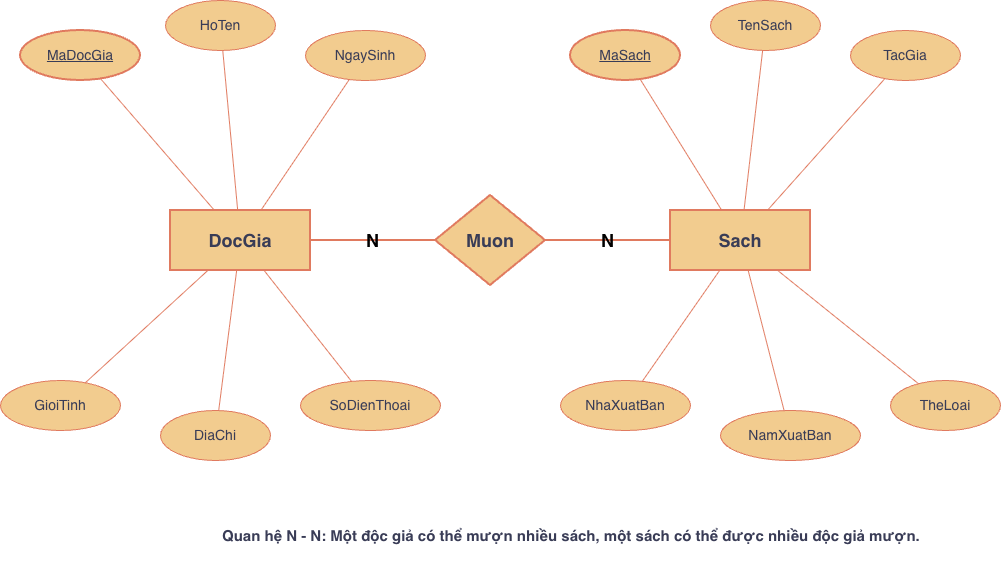

The diagram above was exported from draw.io. Its source (the exported page's mxGraphModel, read from the mxfile embedded in the PNG):
<mxGraphModel dx="1021" dy="573" grid="1" gridSize="10" guides="1" tooltips="1" connect="1" arrows="1" fold="1" page="1" pageScale="1" pageWidth="1169" pageHeight="827" math="0" shadow="0">
  <root>
    <mxCell id="0" />
    <mxCell id="1" parent="0" />
    <mxCell id="docgia" parent="1" style="rounded=0;whiteSpace=wrap;html=1;fontSize=18;fontStyle=1;strokeWidth=2;labelBackgroundColor=none;fillColor=#F2CC8F;strokeColor=#E07A5F;fontColor=#393C56;" value="DocGia" vertex="1">
      <mxGeometry height="60" width="140" x="220" y="300" as="geometry" />
    </mxCell>
    <mxCell id="sach" parent="1" style="rounded=0;whiteSpace=wrap;html=1;fontSize=18;fontStyle=1;strokeWidth=2;labelBackgroundColor=none;fillColor=#F2CC8F;strokeColor=#E07A5F;fontColor=#393C56;" value="Sach" vertex="1">
      <mxGeometry height="60" width="140" x="720" y="300" as="geometry" />
    </mxCell>
    <mxCell id="muon" parent="1" style="rhombus;whiteSpace=wrap;html=1;fontSize=18;fontStyle=1;strokeWidth=2;labelBackgroundColor=none;fillColor=#F2CC8F;strokeColor=#E07A5F;fontColor=#393C56;" value="Muon" vertex="1">
      <mxGeometry height="90" width="110" x="485" y="285" as="geometry" />
    </mxCell>
    <mxCell id="line_docgia_muon" edge="1" parent="1" source="docgia" style="endArrow=none;html=1;rounded=0;strokeWidth=2;fontSize=18;fontStyle=1;labelBackgroundColor=none;strokeColor=#E07A5F;fontColor=default;" target="muon" value="N">
      <mxGeometry relative="1" as="geometry" />
    </mxCell>
    <mxCell id="line_muon_sach" edge="1" parent="1" source="muon" style="endArrow=none;html=1;rounded=0;strokeWidth=2;fontSize=18;fontStyle=1;labelBackgroundColor=none;strokeColor=#E07A5F;fontColor=default;" target="sach" value="N">
      <mxGeometry relative="1" as="geometry" />
    </mxCell>
    <mxCell id="madocgia" parent="1" style="ellipse;whiteSpace=wrap;html=1;fontSize=14;strokeWidth=2;labelBackgroundColor=none;fillColor=#F2CC8F;strokeColor=#E07A5F;fontColor=#393C56;" value="&lt;u&gt;MaDocGia&lt;/u&gt;" vertex="1">
      <mxGeometry height="50" width="120" x="70" y="120" as="geometry" />
    </mxCell>
    <mxCell id="hoten" parent="1" style="ellipse;whiteSpace=wrap;html=1;fontSize=14;labelBackgroundColor=none;fillColor=#F2CC8F;strokeColor=#E07A5F;fontColor=#393C56;" value="HoTen" vertex="1">
      <mxGeometry height="50" width="110" x="215" y="90" as="geometry" />
    </mxCell>
    <mxCell id="ngaysinh" parent="1" style="ellipse;whiteSpace=wrap;html=1;fontSize=14;labelBackgroundColor=none;fillColor=#F2CC8F;strokeColor=#E07A5F;fontColor=#393C56;" value="NgaySinh" vertex="1">
      <mxGeometry height="50" width="120" x="355" y="120" as="geometry" />
    </mxCell>
    <mxCell id="gioitinh" parent="1" style="ellipse;whiteSpace=wrap;html=1;fontSize=14;labelBackgroundColor=none;fillColor=#F2CC8F;strokeColor=#E07A5F;fontColor=#393C56;" value="GioiTinh" vertex="1">
      <mxGeometry height="50" width="120" x="50" y="470" as="geometry" />
    </mxCell>
    <mxCell id="diachi" parent="1" style="ellipse;whiteSpace=wrap;html=1;fontSize=14;labelBackgroundColor=none;fillColor=#F2CC8F;strokeColor=#E07A5F;fontColor=#393C56;" value="DiaChi" vertex="1">
      <mxGeometry height="50" width="110" x="210" y="500" as="geometry" />
    </mxCell>
    <mxCell id="sdt" parent="1" style="ellipse;whiteSpace=wrap;html=1;fontSize=14;labelBackgroundColor=none;fillColor=#F2CC8F;strokeColor=#E07A5F;fontColor=#393C56;" value="SoDienThoai" vertex="1">
      <mxGeometry height="50" width="140" x="350" y="470" as="geometry" />
    </mxCell>
    <mxCell id="masach" parent="1" style="ellipse;whiteSpace=wrap;html=1;fontSize=14;strokeWidth=2;labelBackgroundColor=none;fillColor=#F2CC8F;strokeColor=#E07A5F;fontColor=#393C56;" value="&lt;u&gt;MaSach&lt;/u&gt;" vertex="1">
      <mxGeometry height="50" width="110" x="620" y="120" as="geometry" />
    </mxCell>
    <mxCell id="tensach" parent="1" style="ellipse;whiteSpace=wrap;html=1;fontSize=14;labelBackgroundColor=none;fillColor=#F2CC8F;strokeColor=#E07A5F;fontColor=#393C56;" value="TenSach" vertex="1">
      <mxGeometry height="50" width="110" x="760" y="90" as="geometry" />
    </mxCell>
    <mxCell id="tacgia" parent="1" style="ellipse;whiteSpace=wrap;html=1;fontSize=14;labelBackgroundColor=none;fillColor=#F2CC8F;strokeColor=#E07A5F;fontColor=#393C56;" value="TacGia" vertex="1">
      <mxGeometry height="50" width="110" x="900" y="120" as="geometry" />
    </mxCell>
    <mxCell id="nhaxb" parent="1" style="ellipse;whiteSpace=wrap;html=1;fontSize=14;labelBackgroundColor=none;fillColor=#F2CC8F;strokeColor=#E07A5F;fontColor=#393C56;" value="NhaXuatBan" vertex="1">
      <mxGeometry height="50" width="130" x="610" y="470" as="geometry" />
    </mxCell>
    <mxCell id="namxb" parent="1" style="ellipse;whiteSpace=wrap;html=1;fontSize=14;labelBackgroundColor=none;fillColor=#F2CC8F;strokeColor=#E07A5F;fontColor=#393C56;" value="NamXuatBan" vertex="1">
      <mxGeometry height="50" width="140" x="770" y="500" as="geometry" />
    </mxCell>
    <mxCell id="theloai" parent="1" style="ellipse;whiteSpace=wrap;html=1;fontSize=14;labelBackgroundColor=none;fillColor=#F2CC8F;strokeColor=#E07A5F;fontColor=#393C56;" value="TheLoai" vertex="1">
      <mxGeometry height="50" width="110" x="940" y="470" as="geometry" />
    </mxCell>
    <mxCell id="l1" edge="1" parent="1" source="madocgia" style="endArrow=none;html=1;rounded=0;labelBackgroundColor=none;strokeColor=#E07A5F;fontColor=default;" target="docgia">
      <mxGeometry relative="1" as="geometry" />
    </mxCell>
    <mxCell id="l2" edge="1" parent="1" source="hoten" style="endArrow=none;html=1;rounded=0;labelBackgroundColor=none;strokeColor=#E07A5F;fontColor=default;" target="docgia">
      <mxGeometry relative="1" as="geometry" />
    </mxCell>
    <mxCell id="l3" edge="1" parent="1" source="ngaysinh" style="endArrow=none;html=1;rounded=0;labelBackgroundColor=none;strokeColor=#E07A5F;fontColor=default;" target="docgia">
      <mxGeometry relative="1" as="geometry" />
    </mxCell>
    <mxCell id="l4" edge="1" parent="1" source="gioitinh" style="endArrow=none;html=1;rounded=0;labelBackgroundColor=none;strokeColor=#E07A5F;fontColor=default;" target="docgia">
      <mxGeometry relative="1" as="geometry" />
    </mxCell>
    <mxCell id="l5" edge="1" parent="1" source="diachi" style="endArrow=none;html=1;rounded=0;labelBackgroundColor=none;strokeColor=#E07A5F;fontColor=default;" target="docgia">
      <mxGeometry relative="1" as="geometry" />
    </mxCell>
    <mxCell id="l6" edge="1" parent="1" source="sdt" style="endArrow=none;html=1;rounded=0;labelBackgroundColor=none;strokeColor=#E07A5F;fontColor=default;" target="docgia">
      <mxGeometry relative="1" as="geometry" />
    </mxCell>
    <mxCell id="l7" edge="1" parent="1" source="masach" style="endArrow=none;html=1;rounded=0;labelBackgroundColor=none;strokeColor=#E07A5F;fontColor=default;" target="sach">
      <mxGeometry relative="1" as="geometry" />
    </mxCell>
    <mxCell id="l8" edge="1" parent="1" source="tensach" style="endArrow=none;html=1;rounded=0;labelBackgroundColor=none;strokeColor=#E07A5F;fontColor=default;" target="sach">
      <mxGeometry relative="1" as="geometry" />
    </mxCell>
    <mxCell id="l9" edge="1" parent="1" source="tacgia" style="endArrow=none;html=1;rounded=0;labelBackgroundColor=none;strokeColor=#E07A5F;fontColor=default;" target="sach">
      <mxGeometry relative="1" as="geometry" />
    </mxCell>
    <mxCell id="l10" edge="1" parent="1" source="nhaxb" style="endArrow=none;html=1;rounded=0;labelBackgroundColor=none;strokeColor=#E07A5F;fontColor=default;" target="sach">
      <mxGeometry relative="1" as="geometry" />
    </mxCell>
    <mxCell id="l11" edge="1" parent="1" source="namxb" style="endArrow=none;html=1;rounded=0;labelBackgroundColor=none;strokeColor=#E07A5F;fontColor=default;" target="sach">
      <mxGeometry relative="1" as="geometry" />
    </mxCell>
    <mxCell id="l12" edge="1" parent="1" source="theloai" style="endArrow=none;html=1;rounded=0;labelBackgroundColor=none;strokeColor=#E07A5F;fontColor=default;" target="sach">
      <mxGeometry relative="1" as="geometry" />
    </mxCell>
    <mxCell id="note" parent="1" style="text;html=1;strokeColor=none;fillColor=none;fontSize=15;fontStyle=1;labelBackgroundColor=none;fontColor=#393C56;" value="Quan hệ N - N: Một độc giả có thể mượn nhiều sách, một sách có thể được nhiều độc giả mượn." vertex="1">
      <mxGeometry height="40" width="580" x="270" y="610" as="geometry" />
    </mxCell>
  </root>
</mxGraphModel>